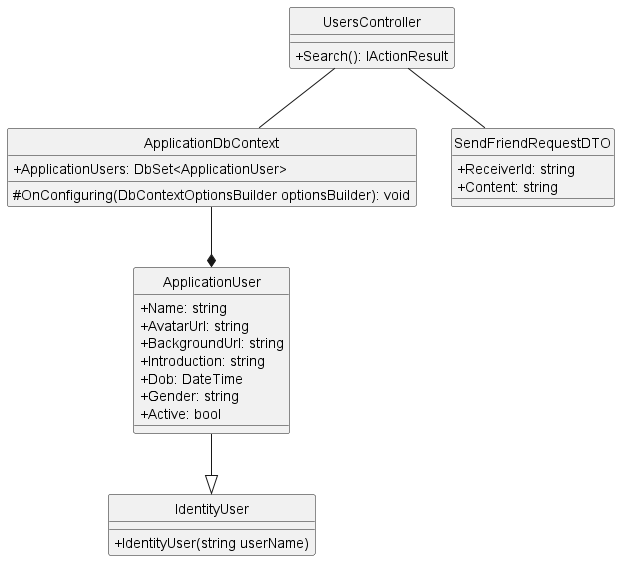

The diagram above was rendered by PlantUML. Its source (embedded in the PNG):
@startuml searchUser
hide circle
skinparam classAttributeIconSize 0
class UsersController {
    +Search(): IActionResult
}

class ApplicationDbContext {
    +ApplicationUsers: DbSet<ApplicationUser>
    #OnConfiguring(DbContextOptionsBuilder optionsBuilder): void
}


class SendFriendRequestDTO {
    +ReceiverId: string
    +Content: string
}

class ApplicationUser {
    +Name: string
    +AvatarUrl: string
    +BackgroundUrl: string
    +Introduction: string
    +Dob: DateTime
    +Gender: string
    +Active: bool
}

class IdentityUser {
    + IdentityUser(string userName) 
}

UsersController -- ApplicationDbContext
UsersController -- SendFriendRequestDTO
ApplicationDbContext --* ApplicationUser
ApplicationUser --|> IdentityUser
@enduml